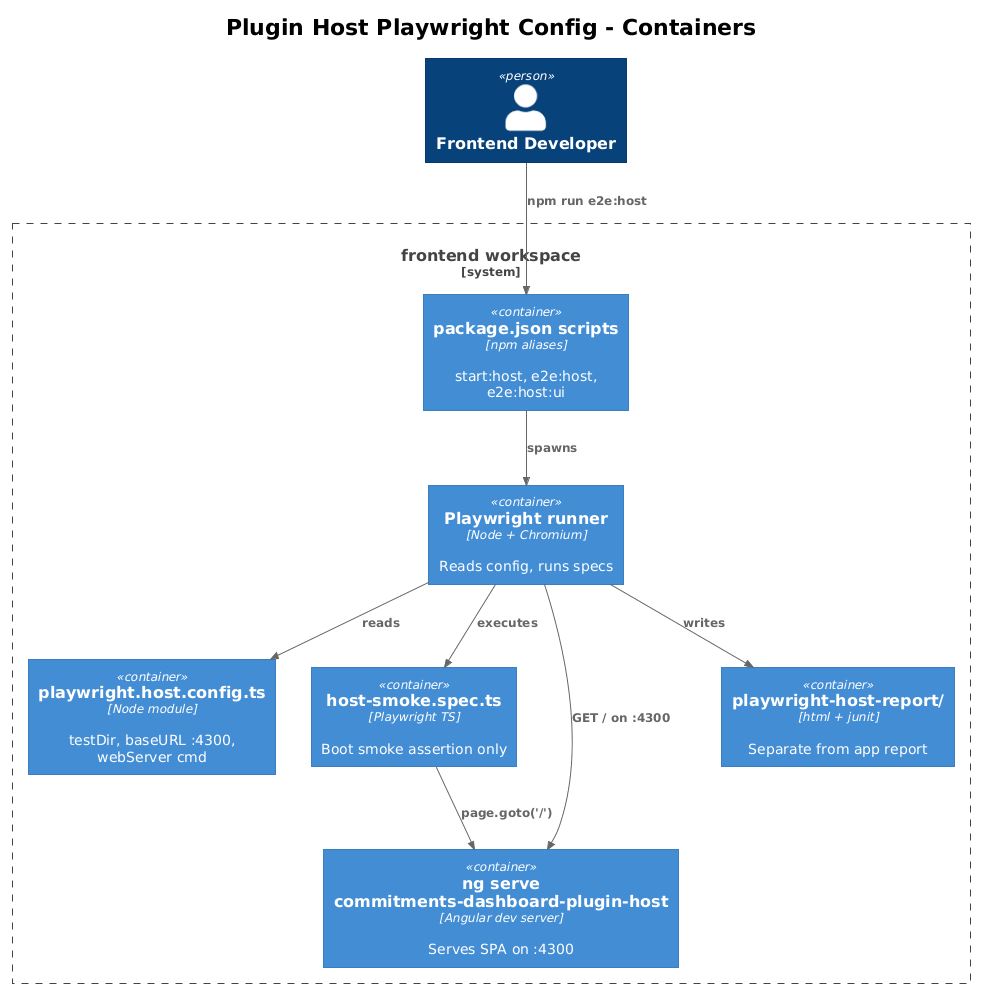

The diagram above was rendered by PlantUML. Its source (embedded in the PNG):
@startuml
!theme plain
!include <C4/C4_Container>

title Plugin Host Playwright Config - Containers

Person(dev, "Frontend Developer")

System_Boundary(workspace, "frontend workspace") {
    Container(cfg, "playwright.host.config.ts", "Node module", "testDir, baseURL :4300, webServer cmd")
    Container(scripts, "package.json scripts", "npm aliases", "start:host, e2e:host, e2e:host:ui")
    Container(spec, "host-smoke.spec.ts", "Playwright TS", "Boot smoke assertion only")
    Container(host, "ng serve commitments-dashboard-plugin-host", "Angular dev server", "Serves SPA on :4300")
    Container(pw, "Playwright runner", "Node + Chromium", "Reads config, runs specs")
    Container(report, "playwright-host-report/", "html + junit", "Separate from app report")
}

Rel(dev, scripts, "npm run e2e:host")
Rel(scripts, pw, "spawns")
Rel(pw, cfg, "reads")
Rel(pw, host, "GET / on :4300")
Rel(pw, spec, "executes")
Rel(spec, host, "page.goto('/')")
Rel(pw, report, "writes")
@enduml